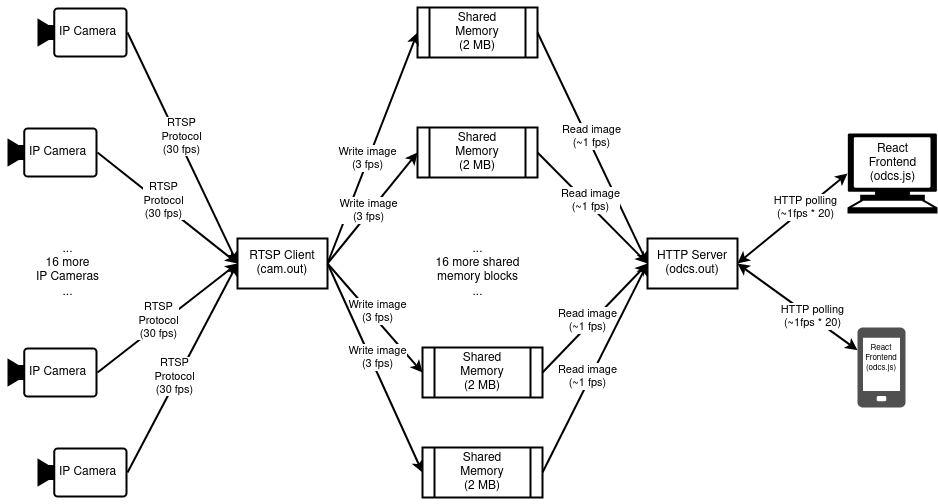

The diagram above was exported from draw.io. Its source (the exported page's mxGraphModel, read from the mxfile embedded in the PNG):
<mxGraphModel dx="1422" dy="721" grid="1" gridSize="10" guides="1" tooltips="1" connect="1" arrows="1" fold="1" page="1" pageScale="1" pageWidth="850" pageHeight="1100" math="0" shadow="0">
  <root>
    <mxCell id="0" />
    <mxCell id="1" parent="0" />
    <mxCell id="k68_5YPGHtgoW6fo5KtN-6" value="" style="points=[[0,0.5,0],[0.19,0.02,0],[0.59,0,0],[0.985,0.02,0],[1,0.5,0],[0.985,0.98,0],[0.59,1,0],[0.19,0.98,0]];verticalLabelPosition=bottom;sketch=0;html=1;verticalAlign=top;aspect=fixed;align=center;pointerEvents=1;shape=mxgraph.cisco19.camera;fillColor=#000000;strokeColor=none;strokeWidth=14;" parent="1" vertex="1">
      <mxGeometry x="60" y="20" width="90" height="50" as="geometry" />
    </mxCell>
    <mxCell id="k68_5YPGHtgoW6fo5KtN-7" value="" style="endArrow=classic;html=1;rounded=0;exitX=1;exitY=0.5;exitDx=0;exitDy=0;exitPerimeter=0;entryX=0;entryY=0.5;entryDx=0;entryDy=0;strokeWidth=2;" parent="1" source="k68_5YPGHtgoW6fo5KtN-6" target="eqOkNrcOr78Is7jvoKHY-17" edge="1">
      <mxGeometry width="50" height="50" relative="1" as="geometry">
        <mxPoint x="120" y="280" as="sourcePoint" />
        <mxPoint x="230" y="115" as="targetPoint" />
      </mxGeometry>
    </mxCell>
    <mxCell id="k68_5YPGHtgoW6fo5KtN-8" value="&lt;div&gt;RTSP&lt;/div&gt;&lt;div&gt;Protocol&lt;/div&gt;&lt;div&gt;(30 fps)&lt;br&gt;&lt;/div&gt;" style="edgeLabel;html=1;align=center;verticalAlign=middle;resizable=0;points=[];" parent="k68_5YPGHtgoW6fo5KtN-7" vertex="1" connectable="0">
      <mxGeometry x="-0.0933" y="4" relative="1" as="geometry">
        <mxPoint as="offset" />
      </mxGeometry>
    </mxCell>
    <mxCell id="TewLs_EhTVlk3Gnn2zk7-1" value="&lt;div&gt;Shared&lt;/div&gt;&lt;div&gt;Memory&lt;/div&gt;&lt;div&gt;(2 MB)&lt;br&gt;&lt;/div&gt;" style="shape=process;whiteSpace=wrap;html=1;backgroundOutline=1;strokeWidth=2;" parent="1" vertex="1">
      <mxGeometry x="440" y="20" width="120" height="50" as="geometry" />
    </mxCell>
    <mxCell id="TewLs_EhTVlk3Gnn2zk7-2" value="" style="endArrow=classic;html=1;rounded=0;exitX=1;exitY=0.5;exitDx=0;exitDy=0;entryX=0;entryY=0.5;entryDx=0;entryDy=0;strokeWidth=2;" parent="1" source="eqOkNrcOr78Is7jvoKHY-17" target="TewLs_EhTVlk3Gnn2zk7-1" edge="1">
      <mxGeometry width="50" height="50" relative="1" as="geometry">
        <mxPoint x="320" y="115" as="sourcePoint" />
        <mxPoint x="500" y="210" as="targetPoint" />
        <Array as="points" />
      </mxGeometry>
    </mxCell>
    <mxCell id="TewLs_EhTVlk3Gnn2zk7-3" value="&lt;div&gt;Write image&lt;/div&gt;&lt;div&gt;(3 fps)&lt;br&gt;&lt;/div&gt;" style="edgeLabel;html=1;align=center;verticalAlign=middle;resizable=0;points=[];" parent="TewLs_EhTVlk3Gnn2zk7-2" vertex="1" connectable="0">
      <mxGeometry x="-0.0933" y="4" relative="1" as="geometry">
        <mxPoint x="3" as="offset" />
      </mxGeometry>
    </mxCell>
    <mxCell id="TewLs_EhTVlk3Gnn2zk7-5" value="&lt;div&gt;HTTP Server&lt;/div&gt;&lt;div&gt;(odcs.out)&lt;br&gt;&lt;/div&gt;" style="rounded=0;whiteSpace=wrap;html=1;strokeWidth=2;" parent="1" vertex="1">
      <mxGeometry x="670" y="251" width="90" height="50" as="geometry" />
    </mxCell>
    <mxCell id="TewLs_EhTVlk3Gnn2zk7-6" value="" style="endArrow=classic;html=1;rounded=0;exitX=1;exitY=0.5;exitDx=0;exitDy=0;entryX=0;entryY=0.5;entryDx=0;entryDy=0;strokeWidth=2;" parent="1" source="TewLs_EhTVlk3Gnn2zk7-1" target="TewLs_EhTVlk3Gnn2zk7-5" edge="1">
      <mxGeometry width="50" height="50" relative="1" as="geometry">
        <mxPoint x="610" y="100" as="sourcePoint" />
        <mxPoint x="720" y="100" as="targetPoint" />
        <Array as="points" />
      </mxGeometry>
    </mxCell>
    <mxCell id="TewLs_EhTVlk3Gnn2zk7-7" value="&lt;div&gt;Read image&lt;/div&gt;&lt;div&gt;(~1 fps)&lt;br&gt;&lt;/div&gt;" style="edgeLabel;html=1;align=center;verticalAlign=middle;resizable=0;points=[];" parent="TewLs_EhTVlk3Gnn2zk7-6" vertex="1" connectable="0">
      <mxGeometry x="-0.0933" y="4" relative="1" as="geometry">
        <mxPoint as="offset" />
      </mxGeometry>
    </mxCell>
    <mxCell id="TewLs_EhTVlk3Gnn2zk7-9" value="" style="endArrow=classic;startArrow=classic;html=1;rounded=0;exitX=1;exitY=0.5;exitDx=0;exitDy=0;strokeWidth=2;entryX=0;entryY=0.5;entryDx=0;entryDy=0;entryPerimeter=0;" parent="1" source="TewLs_EhTVlk3Gnn2zk7-5" target="eqOkNrcOr78Is7jvoKHY-42" edge="1">
      <mxGeometry width="50" height="50" relative="1" as="geometry">
        <mxPoint x="700" y="265" as="sourcePoint" />
        <mxPoint x="890" y="247.75862068965523" as="targetPoint" />
      </mxGeometry>
    </mxCell>
    <mxCell id="TewLs_EhTVlk3Gnn2zk7-10" value="HTTP polling&lt;br&gt;&lt;div&gt;(~1fps * 20)&lt;/div&gt;" style="edgeLabel;html=1;align=center;verticalAlign=middle;resizable=0;points=[];" parent="TewLs_EhTVlk3Gnn2zk7-9" vertex="1" connectable="0">
      <mxGeometry x="0.2337" y="1" relative="1" as="geometry">
        <mxPoint as="offset" />
      </mxGeometry>
    </mxCell>
    <mxCell id="eqOkNrcOr78Is7jvoKHY-2" value="" style="points=[[0,0.5,0],[0.19,0.02,0],[0.59,0,0],[0.985,0.02,0],[1,0.5,0],[0.985,0.98,0],[0.59,1,0],[0.19,0.98,0]];verticalLabelPosition=bottom;sketch=0;html=1;verticalAlign=top;aspect=fixed;align=center;pointerEvents=1;shape=mxgraph.cisco19.camera;fillColor=#000000;strokeColor=none;strokeWidth=14;" parent="1" vertex="1">
      <mxGeometry x="30" y="140" width="90" height="50" as="geometry" />
    </mxCell>
    <mxCell id="eqOkNrcOr78Is7jvoKHY-3" value="" style="endArrow=classic;html=1;rounded=0;exitX=1;exitY=0.5;exitDx=0;exitDy=0;exitPerimeter=0;strokeWidth=2;entryX=0;entryY=0.5;entryDx=0;entryDy=0;" parent="1" source="eqOkNrcOr78Is7jvoKHY-2" target="eqOkNrcOr78Is7jvoKHY-17" edge="1">
      <mxGeometry width="50" height="50" relative="1" as="geometry">
        <mxPoint x="120" y="350" as="sourcePoint" />
        <mxPoint x="210" y="270" as="targetPoint" />
      </mxGeometry>
    </mxCell>
    <mxCell id="eqOkNrcOr78Is7jvoKHY-4" value="&lt;div&gt;RTSP&lt;/div&gt;&lt;div&gt;Protocol&lt;/div&gt;&lt;div&gt;(30 fps)&lt;br&gt;&lt;/div&gt;" style="edgeLabel;html=1;align=center;verticalAlign=middle;resizable=0;points=[];" parent="eqOkNrcOr78Is7jvoKHY-3" vertex="1" connectable="0">
      <mxGeometry x="-0.0933" y="4" relative="1" as="geometry">
        <mxPoint as="offset" />
      </mxGeometry>
    </mxCell>
    <mxCell id="eqOkNrcOr78Is7jvoKHY-5" value="&lt;div&gt;Shared&lt;/div&gt;&lt;div&gt;Memory&lt;/div&gt;&lt;div&gt;(2 MB)&lt;br&gt;&lt;/div&gt;" style="shape=process;whiteSpace=wrap;html=1;backgroundOutline=1;strokeWidth=2;" parent="1" vertex="1">
      <mxGeometry x="440" y="140" width="120" height="50" as="geometry" />
    </mxCell>
    <mxCell id="eqOkNrcOr78Is7jvoKHY-6" value="" style="endArrow=classic;html=1;rounded=0;exitX=1;exitY=0.5;exitDx=0;exitDy=0;entryX=0;entryY=0.5;entryDx=0;entryDy=0;strokeWidth=2;" parent="1" source="eqOkNrcOr78Is7jvoKHY-17" target="eqOkNrcOr78Is7jvoKHY-5" edge="1">
      <mxGeometry width="50" height="50" relative="1" as="geometry">
        <mxPoint x="320" y="185" as="sourcePoint" />
        <mxPoint x="500" y="280" as="targetPoint" />
        <Array as="points" />
      </mxGeometry>
    </mxCell>
    <mxCell id="eqOkNrcOr78Is7jvoKHY-7" value="&lt;div&gt;Write image&lt;/div&gt;&lt;div&gt;(3 fps)&lt;br&gt;&lt;/div&gt;" style="edgeLabel;html=1;align=center;verticalAlign=middle;resizable=0;points=[];" parent="eqOkNrcOr78Is7jvoKHY-6" vertex="1" connectable="0">
      <mxGeometry x="-0.0933" y="4" relative="1" as="geometry">
        <mxPoint x="3" as="offset" />
      </mxGeometry>
    </mxCell>
    <mxCell id="eqOkNrcOr78Is7jvoKHY-10" value="" style="points=[[0,0.5,0],[0.19,0.02,0],[0.59,0,0],[0.985,0.02,0],[1,0.5,0],[0.985,0.98,0],[0.59,1,0],[0.19,0.98,0]];verticalLabelPosition=bottom;sketch=0;html=1;verticalAlign=top;aspect=fixed;align=center;pointerEvents=1;shape=mxgraph.cisco19.camera;fillColor=#000000;strokeColor=none;strokeWidth=14;" parent="1" vertex="1">
      <mxGeometry x="30" y="360" width="90" height="50" as="geometry" />
    </mxCell>
    <mxCell id="eqOkNrcOr78Is7jvoKHY-11" value="" style="endArrow=classic;html=1;rounded=0;exitX=1;exitY=0.5;exitDx=0;exitDy=0;exitPerimeter=0;entryX=0;entryY=0.5;entryDx=0;entryDy=0;strokeWidth=2;" parent="1" source="eqOkNrcOr78Is7jvoKHY-10" target="eqOkNrcOr78Is7jvoKHY-17" edge="1">
      <mxGeometry width="50" height="50" relative="1" as="geometry">
        <mxPoint x="120" y="550" as="sourcePoint" />
        <mxPoint x="230" y="385" as="targetPoint" />
      </mxGeometry>
    </mxCell>
    <mxCell id="eqOkNrcOr78Is7jvoKHY-12" value="&lt;div&gt;RTSP&lt;/div&gt;&lt;div&gt;Protocol&lt;/div&gt;&lt;div&gt;(30 fps)&lt;br&gt;&lt;/div&gt;" style="edgeLabel;html=1;align=center;verticalAlign=middle;resizable=0;points=[];" parent="eqOkNrcOr78Is7jvoKHY-11" vertex="1" connectable="0">
      <mxGeometry x="-0.0933" y="4" relative="1" as="geometry">
        <mxPoint as="offset" />
      </mxGeometry>
    </mxCell>
    <mxCell id="eqOkNrcOr78Is7jvoKHY-13" value="&lt;div&gt;Shared&lt;/div&gt;&lt;div&gt;Memory&lt;/div&gt;&lt;div&gt;(2 MB)&lt;br&gt;&lt;/div&gt;" style="shape=process;whiteSpace=wrap;html=1;backgroundOutline=1;strokeWidth=2;" parent="1" vertex="1">
      <mxGeometry x="445" y="360" width="120" height="50" as="geometry" />
    </mxCell>
    <mxCell id="eqOkNrcOr78Is7jvoKHY-14" value="" style="endArrow=classic;html=1;rounded=0;exitX=1;exitY=0.5;exitDx=0;exitDy=0;entryX=0;entryY=0.5;entryDx=0;entryDy=0;strokeWidth=2;" parent="1" source="eqOkNrcOr78Is7jvoKHY-17" target="eqOkNrcOr78Is7jvoKHY-13" edge="1">
      <mxGeometry width="50" height="50" relative="1" as="geometry">
        <mxPoint x="320" y="385" as="sourcePoint" />
        <mxPoint x="500" y="480" as="targetPoint" />
        <Array as="points" />
      </mxGeometry>
    </mxCell>
    <mxCell id="eqOkNrcOr78Is7jvoKHY-15" value="&lt;div&gt;Write image&lt;/div&gt;&lt;div&gt;(3 fps)&lt;br&gt;&lt;/div&gt;" style="edgeLabel;html=1;align=center;verticalAlign=middle;resizable=0;points=[];" parent="eqOkNrcOr78Is7jvoKHY-14" vertex="1" connectable="0">
      <mxGeometry x="-0.0933" y="4" relative="1" as="geometry">
        <mxPoint x="3" as="offset" />
      </mxGeometry>
    </mxCell>
    <mxCell id="eqOkNrcOr78Is7jvoKHY-17" value="&lt;div&gt;RTSP Client&lt;/div&gt;&lt;div&gt;(cam.out)&lt;br&gt;&lt;/div&gt;" style="rounded=0;whiteSpace=wrap;html=1;strokeWidth=2;" parent="1" vertex="1">
      <mxGeometry x="260" y="251" width="90" height="50" as="geometry" />
    </mxCell>
    <mxCell id="eqOkNrcOr78Is7jvoKHY-18" value="" style="points=[[0,0.5,0],[0.19,0.02,0],[0.59,0,0],[0.985,0.02,0],[1,0.5,0],[0.985,0.98,0],[0.59,1,0],[0.19,0.98,0]];verticalLabelPosition=bottom;sketch=0;html=1;verticalAlign=top;aspect=fixed;align=center;pointerEvents=1;shape=mxgraph.cisco19.camera;fillColor=#000000;strokeColor=none;strokeWidth=14;" parent="1" vertex="1">
      <mxGeometry x="60" y="460" width="90" height="50" as="geometry" />
    </mxCell>
    <mxCell id="eqOkNrcOr78Is7jvoKHY-19" value="" style="endArrow=classic;html=1;rounded=0;exitX=1;exitY=0.5;exitDx=0;exitDy=0;exitPerimeter=0;entryX=0;entryY=0.5;entryDx=0;entryDy=0;strokeWidth=2;" parent="1" source="eqOkNrcOr78Is7jvoKHY-18" target="eqOkNrcOr78Is7jvoKHY-17" edge="1">
      <mxGeometry width="50" height="50" relative="1" as="geometry">
        <mxPoint x="120" y="625" as="sourcePoint" />
        <mxPoint x="170" y="575" as="targetPoint" />
      </mxGeometry>
    </mxCell>
    <mxCell id="eqOkNrcOr78Is7jvoKHY-20" value="&lt;div&gt;RTSP&lt;/div&gt;&lt;div&gt;Protocol&lt;/div&gt;&lt;div&gt;(30 fps)&lt;br&gt;&lt;/div&gt;" style="edgeLabel;html=1;align=center;verticalAlign=middle;resizable=0;points=[];" parent="eqOkNrcOr78Is7jvoKHY-19" vertex="1" connectable="0">
      <mxGeometry x="-0.0933" y="4" relative="1" as="geometry">
        <mxPoint as="offset" />
      </mxGeometry>
    </mxCell>
    <mxCell id="eqOkNrcOr78Is7jvoKHY-21" value="&lt;div&gt;Shared&lt;/div&gt;&lt;div&gt;Memory&lt;/div&gt;&lt;div&gt;(2 MB)&lt;br&gt;&lt;/div&gt;" style="shape=process;whiteSpace=wrap;html=1;backgroundOutline=1;strokeWidth=2;" parent="1" vertex="1">
      <mxGeometry x="445" y="460" width="120" height="50" as="geometry" />
    </mxCell>
    <mxCell id="eqOkNrcOr78Is7jvoKHY-22" value="" style="endArrow=classic;html=1;rounded=0;exitX=1;exitY=0.5;exitDx=0;exitDy=0;entryX=0;entryY=0.5;entryDx=0;entryDy=0;strokeWidth=2;" parent="1" source="eqOkNrcOr78Is7jvoKHY-17" target="eqOkNrcOr78Is7jvoKHY-21" edge="1">
      <mxGeometry width="50" height="50" relative="1" as="geometry">
        <mxPoint x="370" y="555" as="sourcePoint" />
        <mxPoint x="500" y="555" as="targetPoint" />
        <Array as="points" />
      </mxGeometry>
    </mxCell>
    <mxCell id="eqOkNrcOr78Is7jvoKHY-23" value="&lt;div&gt;Write image&lt;/div&gt;&lt;div&gt;(3 fps)&lt;br&gt;&lt;/div&gt;" style="edgeLabel;html=1;align=center;verticalAlign=middle;resizable=0;points=[];" parent="eqOkNrcOr78Is7jvoKHY-22" vertex="1" connectable="0">
      <mxGeometry x="-0.0933" y="4" relative="1" as="geometry">
        <mxPoint x="3" as="offset" />
      </mxGeometry>
    </mxCell>
    <mxCell id="eqOkNrcOr78Is7jvoKHY-25" value="" style="endArrow=classic;html=1;rounded=0;exitX=1;exitY=0.5;exitDx=0;exitDy=0;strokeWidth=2;entryX=0;entryY=0.5;entryDx=0;entryDy=0;" parent="1" source="eqOkNrcOr78Is7jvoKHY-5" target="TewLs_EhTVlk3Gnn2zk7-5" edge="1">
      <mxGeometry width="50" height="50" relative="1" as="geometry">
        <mxPoint x="540" y="125" as="sourcePoint" />
        <mxPoint x="610" y="310" as="targetPoint" />
        <Array as="points" />
      </mxGeometry>
    </mxCell>
    <mxCell id="eqOkNrcOr78Is7jvoKHY-26" value="&lt;div&gt;Read image&lt;/div&gt;&lt;div&gt;(~1 fps)&lt;br&gt;&lt;/div&gt;" style="edgeLabel;html=1;align=center;verticalAlign=middle;resizable=0;points=[];" parent="eqOkNrcOr78Is7jvoKHY-25" vertex="1" connectable="0">
      <mxGeometry x="-0.0933" y="4" relative="1" as="geometry">
        <mxPoint as="offset" />
      </mxGeometry>
    </mxCell>
    <mxCell id="eqOkNrcOr78Is7jvoKHY-27" value="" style="endArrow=classic;html=1;rounded=0;exitX=1;exitY=0.5;exitDx=0;exitDy=0;entryX=0;entryY=0.5;entryDx=0;entryDy=0;strokeWidth=2;" parent="1" source="eqOkNrcOr78Is7jvoKHY-13" target="TewLs_EhTVlk3Gnn2zk7-5" edge="1">
      <mxGeometry width="50" height="50" relative="1" as="geometry">
        <mxPoint x="550" y="135" as="sourcePoint" />
        <mxPoint x="630" y="335" as="targetPoint" />
        <Array as="points" />
      </mxGeometry>
    </mxCell>
    <mxCell id="eqOkNrcOr78Is7jvoKHY-28" value="&lt;div&gt;Read image&lt;/div&gt;&lt;div&gt;(~1 fps)&lt;br&gt;&lt;/div&gt;" style="edgeLabel;html=1;align=center;verticalAlign=middle;resizable=0;points=[];" parent="eqOkNrcOr78Is7jvoKHY-27" vertex="1" connectable="0">
      <mxGeometry x="-0.0933" y="4" relative="1" as="geometry">
        <mxPoint as="offset" />
      </mxGeometry>
    </mxCell>
    <mxCell id="eqOkNrcOr78Is7jvoKHY-29" value="" style="endArrow=classic;html=1;rounded=0;exitX=1;exitY=0.5;exitDx=0;exitDy=0;entryX=0;entryY=0.5;entryDx=0;entryDy=0;strokeWidth=2;" parent="1" source="eqOkNrcOr78Is7jvoKHY-21" target="TewLs_EhTVlk3Gnn2zk7-5" edge="1">
      <mxGeometry width="50" height="50" relative="1" as="geometry">
        <mxPoint x="560" y="145" as="sourcePoint" />
        <mxPoint x="640" y="345" as="targetPoint" />
        <Array as="points" />
      </mxGeometry>
    </mxCell>
    <mxCell id="eqOkNrcOr78Is7jvoKHY-30" value="&lt;div&gt;Read image&lt;/div&gt;&lt;div&gt;(~1 fps)&lt;br&gt;&lt;/div&gt;" style="edgeLabel;html=1;align=center;verticalAlign=middle;resizable=0;points=[];" parent="eqOkNrcOr78Is7jvoKHY-29" vertex="1" connectable="0">
      <mxGeometry x="-0.0933" y="4" relative="1" as="geometry">
        <mxPoint as="offset" />
      </mxGeometry>
    </mxCell>
    <mxCell id="eqOkNrcOr78Is7jvoKHY-33" value="&lt;div&gt;&lt;br&gt;&lt;/div&gt;&lt;div&gt;...&lt;/div&gt;&lt;div&gt;16 more&lt;/div&gt;&lt;div&gt;IP Cameras&lt;br&gt;&lt;/div&gt;&lt;div&gt;...&lt;br&gt;&lt;/div&gt;" style="text;html=1;resizable=0;autosize=1;align=center;verticalAlign=middle;points=[];fillColor=none;strokeColor=none;rounded=0;" parent="1" vertex="1">
      <mxGeometry x="45" y="231" width="90" height="90" as="geometry" />
    </mxCell>
    <mxCell id="eqOkNrcOr78Is7jvoKHY-35" value="&lt;div&gt;IP Camera&lt;/div&gt;" style="text;html=1;resizable=0;autosize=1;align=center;verticalAlign=middle;points=[];fillColor=none;strokeColor=none;rounded=0;" parent="1" vertex="1">
      <mxGeometry x="70" y="30" width="80" height="30" as="geometry" />
    </mxCell>
    <mxCell id="eqOkNrcOr78Is7jvoKHY-36" value="&lt;div&gt;IP Camera&lt;/div&gt;" style="text;html=1;resizable=0;autosize=1;align=center;verticalAlign=middle;points=[];fillColor=none;strokeColor=none;rounded=0;" parent="1" vertex="1">
      <mxGeometry x="40" y="150" width="80" height="30" as="geometry" />
    </mxCell>
    <mxCell id="eqOkNrcOr78Is7jvoKHY-37" value="&lt;div&gt;IP Camera&lt;/div&gt;" style="text;html=1;resizable=0;autosize=1;align=center;verticalAlign=middle;points=[];fillColor=none;strokeColor=none;rounded=0;" parent="1" vertex="1">
      <mxGeometry x="40" y="370" width="80" height="30" as="geometry" />
    </mxCell>
    <mxCell id="eqOkNrcOr78Is7jvoKHY-38" value="&lt;div&gt;IP Camera&lt;/div&gt;" style="text;html=1;resizable=0;autosize=1;align=center;verticalAlign=middle;points=[];fillColor=none;strokeColor=none;rounded=0;" parent="1" vertex="1">
      <mxGeometry x="70" y="470" width="80" height="30" as="geometry" />
    </mxCell>
    <mxCell id="eqOkNrcOr78Is7jvoKHY-42" value="" style="shape=mxgraph.signs.tech.computer;html=1;pointerEvents=1;fillColor=#000000;strokeColor=none;verticalLabelPosition=bottom;verticalAlign=top;align=center;" parent="1" vertex="1">
      <mxGeometry x="870" y="146" width="90" height="80" as="geometry" />
    </mxCell>
    <mxCell id="eqOkNrcOr78Is7jvoKHY-45" value="" style="sketch=0;pointerEvents=1;shadow=0;dashed=0;html=1;strokeColor=none;fillColor=#505050;labelPosition=center;verticalLabelPosition=bottom;verticalAlign=top;outlineConnect=0;align=center;shape=mxgraph.office.devices.cell_phone_generic;" parent="1" vertex="1">
      <mxGeometry x="880" y="340" width="48" height="80" as="geometry" />
    </mxCell>
    <mxCell id="eqOkNrcOr78Is7jvoKHY-50" value="" style="endArrow=classic;startArrow=classic;html=1;rounded=0;exitX=1;exitY=0.5;exitDx=0;exitDy=0;strokeWidth=2;" parent="1" source="TewLs_EhTVlk3Gnn2zk7-5" target="eqOkNrcOr78Is7jvoKHY-45" edge="1">
      <mxGeometry width="50" height="50" relative="1" as="geometry">
        <mxPoint x="790" y="345" as="sourcePoint" />
        <mxPoint x="900" y="260.0000000000001" as="targetPoint" />
      </mxGeometry>
    </mxCell>
    <mxCell id="eqOkNrcOr78Is7jvoKHY-51" value="HTTP polling&lt;br&gt;(~1fps * 20)" style="edgeLabel;html=1;align=center;verticalAlign=middle;resizable=0;points=[];" parent="eqOkNrcOr78Is7jvoKHY-50" vertex="1" connectable="0">
      <mxGeometry x="0.2337" y="1" relative="1" as="geometry">
        <mxPoint as="offset" />
      </mxGeometry>
    </mxCell>
    <mxCell id="eqOkNrcOr78Is7jvoKHY-53" value="React&lt;br&gt;Frontend&lt;br&gt;(odcs.js)" style="text;html=1;resizable=0;autosize=1;align=center;verticalAlign=middle;points=[];fillColor=none;strokeColor=none;rounded=0;" parent="1" vertex="1">
      <mxGeometry x="880" y="146" width="70" height="60" as="geometry" />
    </mxCell>
    <mxCell id="eqOkNrcOr78Is7jvoKHY-56" value="React&lt;br style=&quot;font-size: 8px;&quot;&gt;Frontend&lt;br style=&quot;font-size: 8px;&quot;&gt;(odcs.js)" style="text;whiteSpace=wrap;html=1;align=center;fontSize=8;" parent="1" vertex="1">
      <mxGeometry x="864" y="350" width="80" height="70" as="geometry" />
    </mxCell>
    <mxCell id="hQCOzLPkunCrR6bHDkNk-3" value="&lt;div&gt;&lt;br&gt;&lt;/div&gt;&lt;div&gt;...&lt;/div&gt;&lt;div&gt;16 more shared&lt;/div&gt;&lt;div&gt;memory blocks&lt;br&gt;&lt;/div&gt;&lt;div&gt;...&lt;br&gt;&lt;/div&gt;" style="text;html=1;resizable=0;autosize=1;align=center;verticalAlign=middle;points=[];fillColor=none;strokeColor=none;rounded=0;" parent="1" vertex="1">
      <mxGeometry x="445" y="231" width="110" height="90" as="geometry" />
    </mxCell>
  </root>
</mxGraphModel>